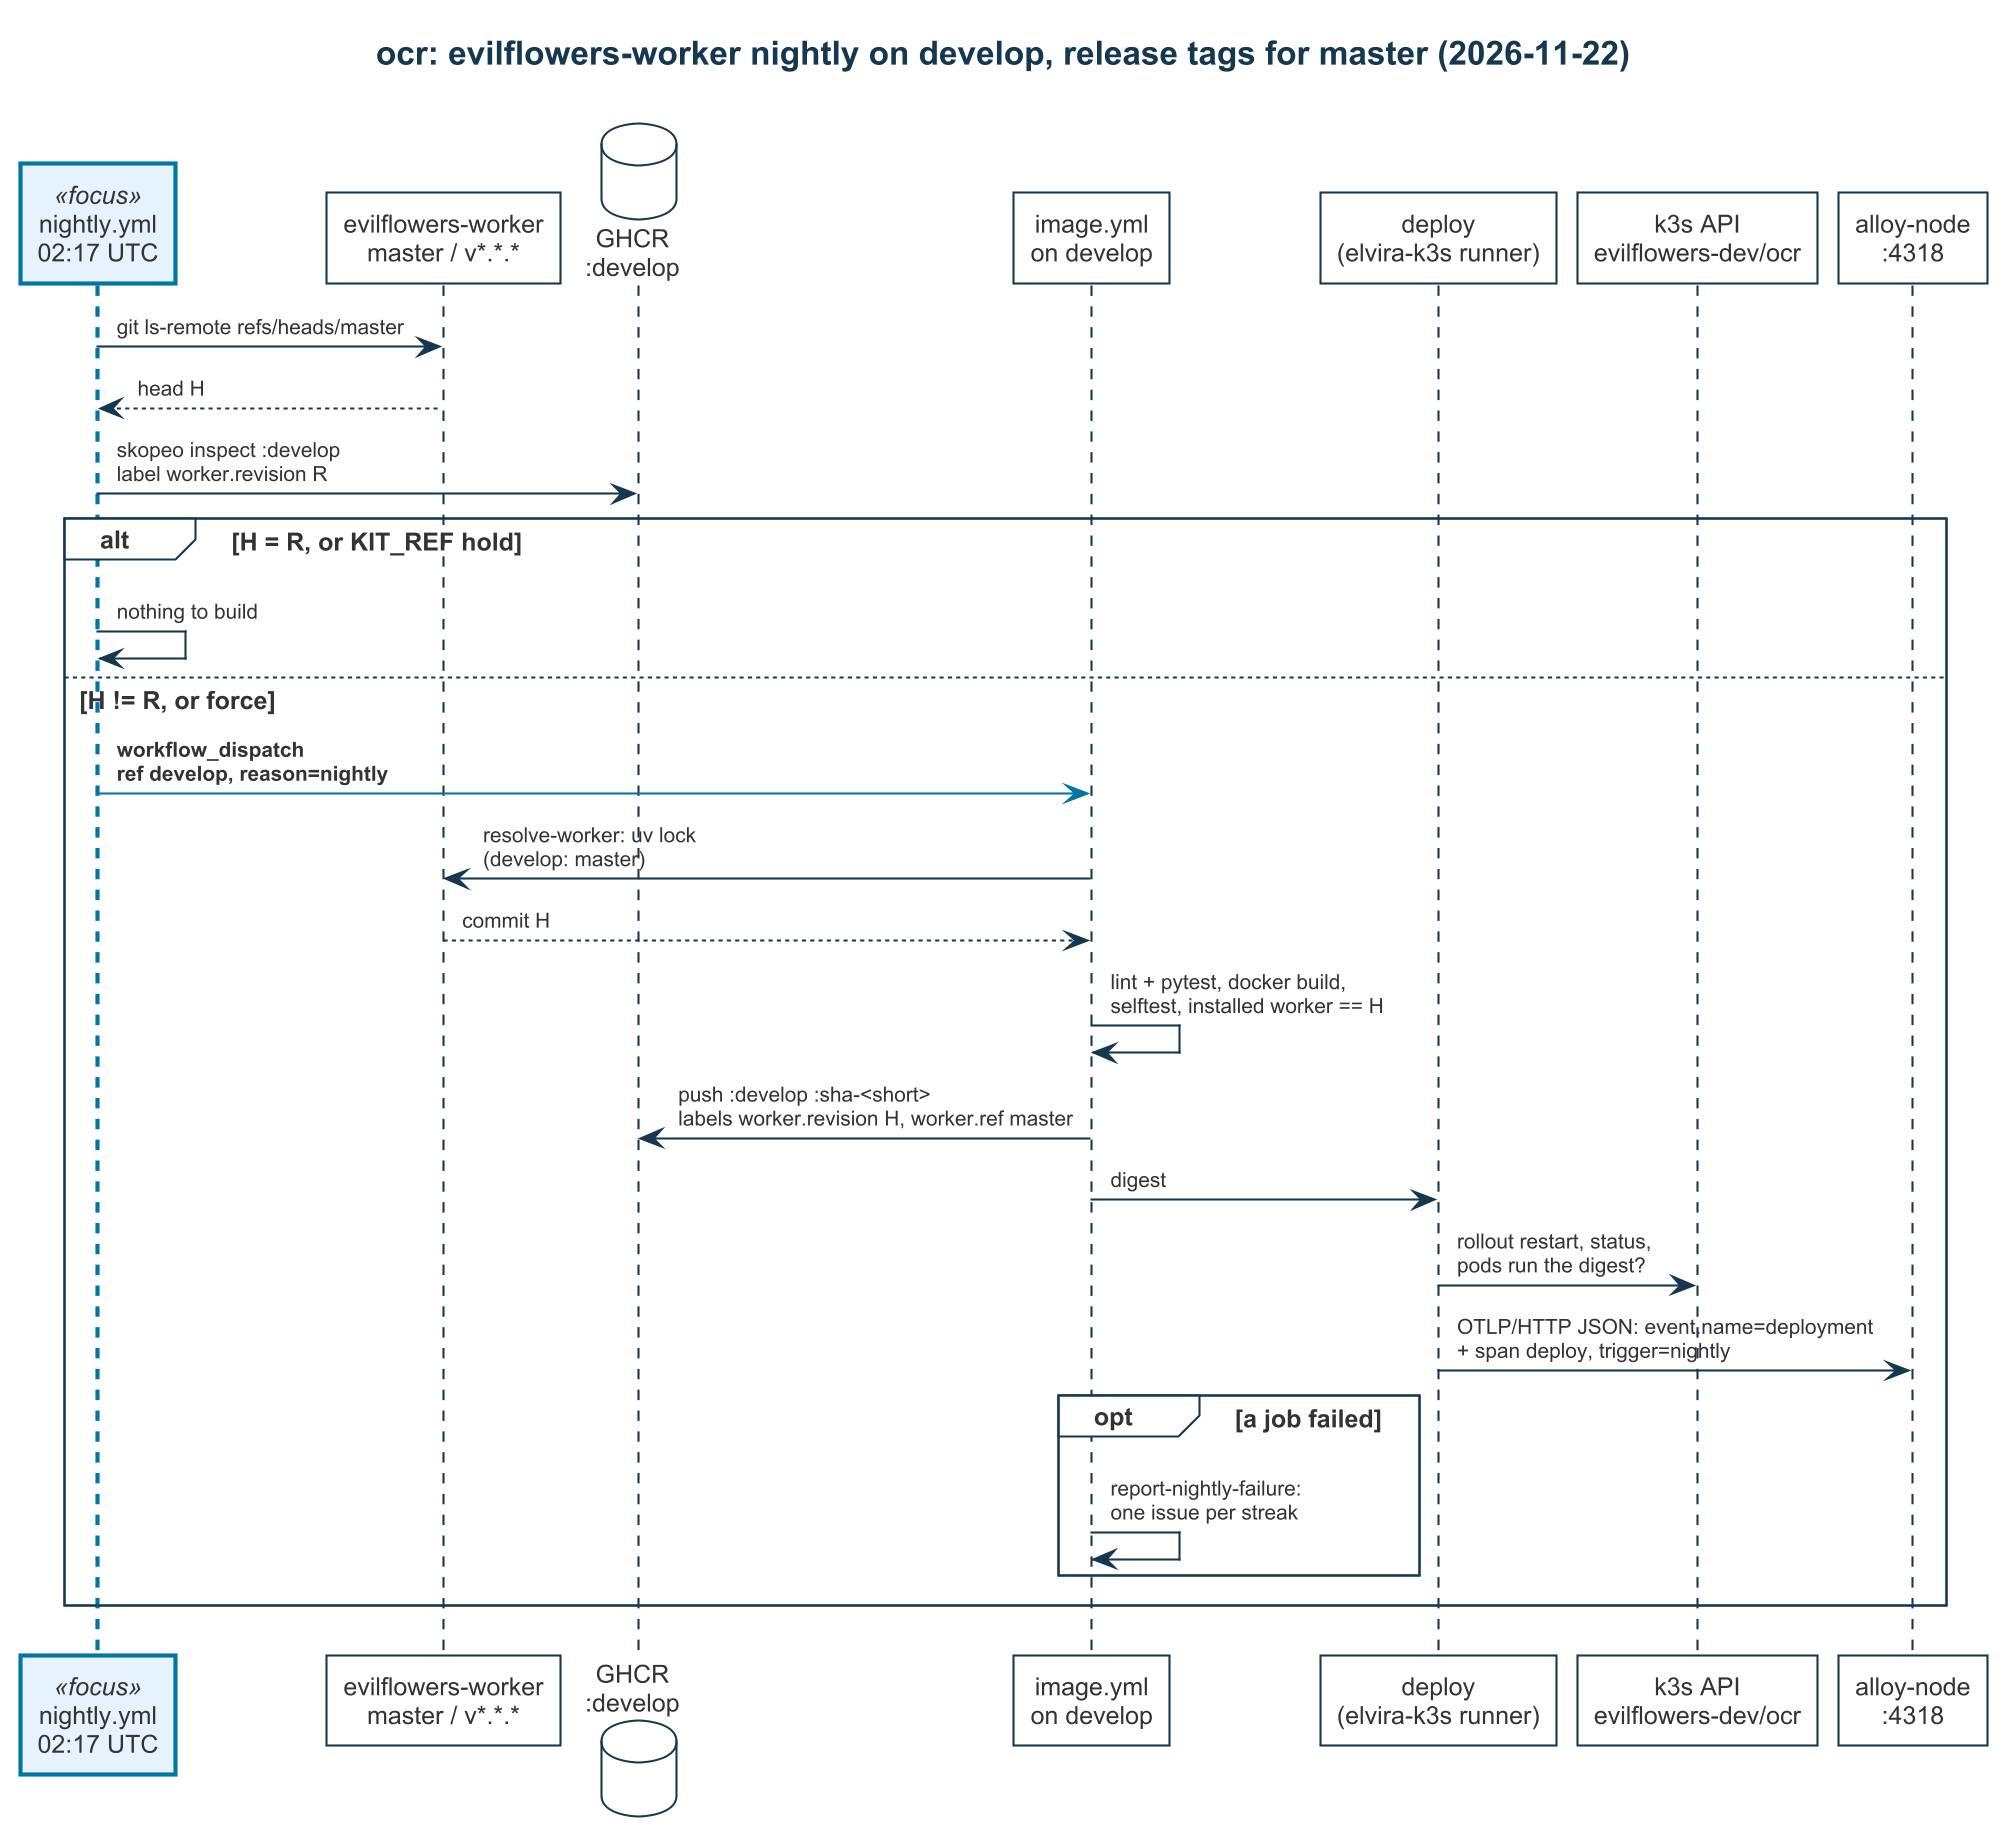

The diagram above was rendered by PlantUML. Its source (embedded in the PNG):
@startuml sequence-kit-nightly
!include elvira.iuml
' What: the nightly compares evilflowers-worker master with the kit label of :develop and dispatches image.yml on develop; image.yml locks the kit per branch rule, tests, ships, redeploys dev and reports the deploy to LGTM.
' Source: .github/workflows/nightly.yml, .github/workflows/image.yml; evilflowers-actions@master worker-nightly.yml, resolve-worker, report-nightly-failure; evilflowers-worker#13 (2026-11-22)

title ocr: evilflowers-worker nightly on develop, release tags for master (2026-11-22)

participant "nightly.yml\n02:17 UTC" as nightly <<focus>>
participant "evilflowers-worker\nmaster / v*.*.*" as kit
database "GHCR\n:develop" as ghcr
participant "image.yml\non develop" as image
participant "deploy\n(elvira-k3s runner)" as deploy
participant "k3s API\nevilflowers-dev/ocr" as k8s
participant "alloy-node\n:4318" as alloy

nightly -> kit : git ls-remote refs/heads/master
kit --> nightly : head H
nightly -> ghcr : skopeo inspect :develop\nlabel worker.revision R
alt H = R, or KIT_REF hold
  nightly -> nightly : nothing to build
else H != R, or force
  nightly -[$accent_msg()]> image : <b>workflow_dispatch</b>\n<b>ref develop, reason=nightly</b>
  image -> kit : resolve-worker: uv lock\n(develop: master)
  kit --> image : commit H
  image -> image : lint + pytest, docker build,\nselftest, installed worker == H
  image -> ghcr : push :develop :sha-<short>\nlabels worker.revision H, worker.ref master
  image -> deploy : digest
  deploy -> k8s : rollout restart, status,\npods run the digest?
  deploy -> alloy : OTLP/HTTP JSON: event.name=deployment\n+ span deploy, trigger=nightly
  opt a job failed
    image -> image : report-nightly-failure:\none issue per streak
  end
end
@enduml